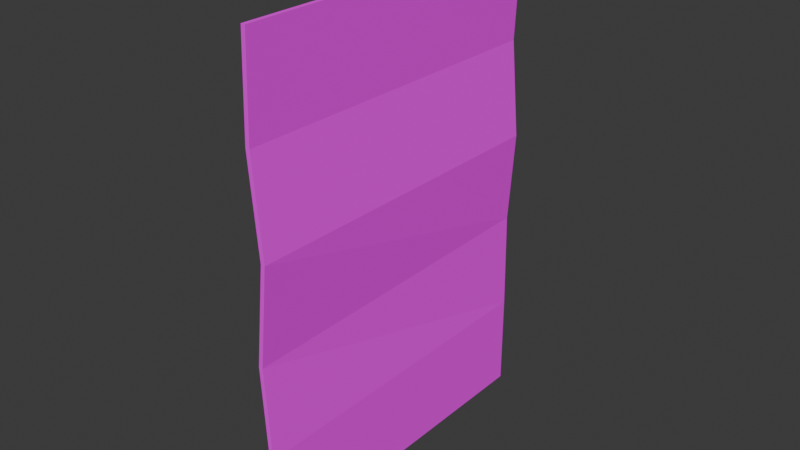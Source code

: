 # Source: Poster.blend  (saved by Blender 4.1.24; exported with 4.5.12 LTS)
import bpy
from mathutils import Matrix  # noqa: F401  (used for matrix-valued properties, if any)

bpy.ops.wm.read_factory_settings(use_empty=True)
scene = bpy.context.scene
scene.name = 'Scene'

# ---- collections
col_collection = bpy.data.collections.new('Collection'); scene.collection.children.link(col_collection)

# ---- images (referenced by path relative to the original .blend; pixels are not part of the script)
import os
ASSET_DIR = os.environ.get("B2B_ASSET_DIR", "")  # directory of the original .blend (textures are referenced by path, not embedded)
HERE = os.path.dirname(os.path.abspath(__file__))  # packed textures are extracted next to this script under _unpacked/

def load_image(name, relpath, width, height, colorspace="sRGB"):
    """Load a texture the original file referenced (path relative to the .blend, or extracted next to this script)."""
    p = next((c for c in (os.path.join(HERE, relpath), os.path.join(ASSET_DIR, relpath)) if relpath and os.path.exists(c)), "")
    if p:
        img = bpy.data.images.load(p, check_existing=True)
        img.name = name
    else:  # same state as the original file: an image datablock whose file is absent (Cycles renders it pink)
        img = bpy.data.images.new(name, width, height)
        img.source = "FILE"
        img.filepath = "//" + (relpath or name)
    img.colorspace_settings.name = colorspace
    return img
img_controls_poster_png = load_image('Controls_Poster.png', 'Controls_Poster.png', 1024, 1024, 'sRGB')

# ---- materials (node trees are filled in below, after node groups)
mat_material_001 = bpy.data.materials.new('Material.001')
mat_material_002 = bpy.data.materials.new('Material.002')

# ---- material node trees
mat_material_001.use_nodes = True; mat_material_001.node_tree.nodes.clear()
_N = mat_material_001.node_tree.nodes; _L = mat_material_001.node_tree.links
n0 = _N.new('ShaderNodeBsdfPrincipled'); n0.name = 'Principled BSDF'; n0.location = (10, 300)
n0.inputs[2].default_value = 1.0
n1 = _N.new('ShaderNodeOutputMaterial'); n1.name = 'Material Output'; n1.location = (300, 300)
n2 = _N.new('ShaderNodeTexImage'); n2.name = 'Image Texture'; n2.location = (-280, 280)
n2.image = img_controls_poster_png
_L.new(n0.outputs[0], n1.inputs[0])
_L.new(n2.outputs[0], n0.inputs[0])
n1.is_active_output = True
mat_material_002.use_nodes = True; mat_material_002.node_tree.nodes.clear()
_N = mat_material_002.node_tree.nodes; _L = mat_material_002.node_tree.links
n0 = _N.new('ShaderNodeBsdfPrincipled'); n0.name = 'Principled BSDF'; n0.location = (10, 300)
n1 = _N.new('ShaderNodeOutputMaterial'); n1.name = 'Material Output'; n1.location = (300, 300)
_L.new(n0.outputs[0], n1.inputs[0])
n1.is_active_output = True

# ---- world
world_world = bpy.data.worlds.new('World'); scene.world = world_world
world_world.use_nodes = True; world_world.node_tree.nodes.clear()
_N = world_world.node_tree.nodes; _L = world_world.node_tree.links
n0 = _N.new('ShaderNodeOutputWorld'); n0.name = 'World Output'; n0.location = (300, 300)
n1 = _N.new('ShaderNodeBackground'); n1.name = 'Background'; n1.location = (10, 300)
n1.inputs[0].default_value = (0.05088, 0.05088, 0.05088, 1.0)
_L.new(n1.outputs[0], n0.inputs[0])
n0.is_active_output = True
world_world.color = (0.05088, 0.05088, 0.05088)
world_world.use_sun_shadow = False
world_world.sun_shadow_jitter_overblur = 0.0

# ---- meshes
me_plane = bpy.data.meshes.new('Plane')
me_plane.from_pydata([(-1.192e-07, 1.0, -1.4), (5.96e-08, 1.0, 1.4), (-5.96e-08, -1.0, -1.4), (1.192e-07, -1.0, 1.4), (-8.345e-08, 1.0, -0.84), (-0.009218, 0.9997, -0.2585), (0.02657, 1.0, 0.28), (-0.02334, 1.0, 0.84), (-0.02334, -1.0, 0.84), (0.02657, -1.0, 0.28), (-0.03422, -0.9997, -0.3041), (-2.384e-08, -1.0, -0.84), (0.02226, 0.1993, 1.567), (-0.001329, 0.1997, 1.274), (0.02226, 0.4708, 1.569), (-0.001329, 0.4708, 1.273), (0.006052, 0.1993, 1.484), (-0.001283, 0.1993, 1.348), (-0.001283, 0.4708, 1.348), (0.006052, 0.4708, 1.484), (0.03812, 0.4708, 1.568), (0.03812, 0.1993, 1.567), (0.01458, 0.1993, 1.347), (0.01454, 0.1997, 1.272), (0.01454, 0.4708, 1.272), (0.02192, 0.4708, 1.483), (0.02192, 0.1993, 1.483), (0.01458, 0.4708, 1.347), (0.02226, 0.3953, 1.568), (0.02226, 0.3803, 1.552), (0.02226, 0.2968, 1.568), (0.02226, 0.2898, 1.552), (0.02226, 0.2802, 1.569), (-0.001329, 0.2446, 1.281), (-0.001329, 0.2899, 1.273), (-0.001329, 0.3351, 1.273), (-0.001329, 0.3803, 1.281), (-0.001329, 0.3857, 1.272), (0.006052, 0.2446, 1.484), (0.006052, 0.2898, 1.484), (0.006052, 0.3351, 1.484), (0.006052, 0.3803, 1.484), (0.006052, 0.4255, 1.484), (-0.001283, 0.2446, 1.348), (-0.001283, 0.2898, 1.348), (-0.001283, 0.3351, 1.348), (-0.001283, 0.3803, 1.348), (-0.001283, 0.4255, 1.348), (0.03812, 0.3953, 1.566), (0.03812, 0.3803, 1.55), (0.03812, 0.2968, 1.567), (0.03812, 0.2898, 1.55), (0.03812, 0.2802, 1.568), (0.01454, 0.2446, 1.28), (0.01454, 0.2899, 1.271), (0.01454, 0.3351, 1.271), (0.01454, 0.3803, 1.28), (0.01454, 0.3857, 1.271), (0.02192, 0.2446, 1.483), (0.02192, 0.2898, 1.483), (0.02192, 0.3351, 1.483), (0.02192, 0.3803, 1.483), (0.02192, 0.4255, 1.483), (0.01458, 0.2446, 1.347), (0.01458, 0.2898, 1.347), (0.01458, 0.3351, 1.347), (0.01458, 0.3803, 1.347), (0.01458, 0.4255, 1.347), (0.02226, 0.3728, 1.569), (-0.001329, 0.3746, 1.271), (0.006052, 0.3577, 1.484), (-0.001283, 0.3577, 1.348), (0.03812, 0.3728, 1.567), (0.01454, 0.3746, 1.27), (0.02192, 0.3577, 1.483), (0.01458, 0.3577, 1.347), (-0.02515, -0.9999, -1.4), (-0.02515, 1.0, -1.4), (-0.04849, 1.0, 0.84), (-0.02515, 1.0, 1.4), (-0.02515, -0.9999, 1.4), (-0.02515, -0.9999, -0.84), (-0.02515, 1.0, -0.84), (-0.03437, 0.9997, -0.2585), (0.001422, 1.0, 0.28), (-0.04849, -0.9999, 0.84), (0.001422, -0.9999, 0.28), (-0.05937, -0.9996, -0.3041)], [], [(7, 1, 3, 8), (0, 4, 11, 2), (4, 5, 10, 11), (5, 6, 9, 10), (6, 7, 8, 9), (47, 18, 15, 37), (28, 14, 19, 42), (67, 27, 25, 62), (67, 57, 24, 27), (48, 62, 25, 20), (18, 19, 25, 27), (16, 17, 22, 26), (16, 38, 43, 17), (19, 14, 20, 25), (32, 12, 21, 52), (15, 18, 27, 24), (12, 16, 26, 21), (17, 13, 23, 22), (37, 15, 24, 57), (13, 33, 53, 23), (33, 34, 54, 53), (34, 35, 55, 54), (69, 36, 56, 73), (36, 37, 57, 56), (14, 28, 48, 20), (28, 29, 49, 48), (68, 30, 50, 72), (30, 31, 51, 50), (31, 32, 52, 51), (58, 63, 64, 59), (59, 64, 65, 60), (74, 75, 66, 61), (61, 66, 67, 62), (70, 71, 45, 40), (21, 26, 58, 52), (52, 58, 59, 51), (51, 59, 60, 50), (72, 74, 61, 49), (49, 61, 62, 48), (22, 23, 53, 63), (63, 53, 54, 64), (64, 54, 55, 65), (75, 73, 56, 66), (66, 56, 57, 67), (38, 39, 44, 43), (39, 40, 45, 44), (70, 41, 46, 71), (41, 42, 47, 46), (26, 22, 63, 58), (12, 32, 38, 16), (32, 31, 39, 38), (31, 30, 40, 39), (68, 29, 41, 70), (29, 28, 42, 41), (17, 43, 33, 13), (43, 44, 34, 33), (44, 45, 35, 34), (71, 46, 36, 69), (46, 47, 37, 36), (45, 71, 69, 35), (30, 68, 70, 40), (65, 75, 74, 60), (65, 55, 73, 75), (50, 60, 74, 72), (29, 68, 72, 49), (35, 69, 73, 55), (18, 47, 42, 19), (78, 85, 80, 79), (77, 76, 81, 82), (82, 81, 87, 83), (83, 87, 86, 84), (84, 86, 85, 78), (4, 82, 83, 5), (1, 79, 80, 3), (8, 85, 86, 9), (5, 83, 84, 6), (11, 81, 76, 2), (9, 86, 87, 10), (2, 76, 77, 0), (6, 84, 78, 7), (0, 77, 82, 4), (10, 87, 81, 11), (7, 78, 79, 1), (3, 80, 85, 8)])
me_plane.polygons.foreach_set('material_index', [0, 0, 0, 0, 0, 1, 1, 1, 1, 1, 1, 1, 1, 1, 1, 1, 1, 1, 1, 1, 1, 1, 1, 1, 1, 1, 1, 1, 1, 1, 1, 1, 1, 1, 1, 1, 1, 1, 1, 1, 1, 1, 1, 1, 1, 1, 1, 1, 1, 1, 1, 1, 1, 1, 1, 1, 1, 1, 1, 1, 1, 1, 1, 1, 1, 1, 1, 0, 0, 0, 0, 0, 0, 0, 0, 0, 0, 0, 0, 0, 0, 0, 0, 0])
_uv = me_plane.uv_layers.new(name='UVMap')
_uv.uv.foreach_set('vector', [1.0, 0.8001, 1.0, 1.0, -0.0003043, 1.0, -0.0003043, 0.8001, 1.0, -0.0001611, 1.0, 0.1999, -0.0003043, 0.1999, -0.0003043, -0.000161, 1.0, 0.1999, 1.0, 0.4, -0.0003043, 0.4, -0.0003043, 0.1999, 1.0, 0.4, 1.0, 0.6, -0.0003043, 0.6, -0.0003043, 0.4, 1.0, 0.6, 1.0, 0.8001, -0.0003043, 0.8001, -0.0003043, 0.6, 0.75, 0.8333, 0.75, 1.0, 1.0, 1.0, 1.0, 0.8333, 0.0, 0.8333, 0.0, 1.0, 0.25, 1.0, 0.25, 0.8333, 0.75, 0.8333, 0.75, 1.0, 0.25, 1.0, 0.25, 0.8333, 0.75, 0.8333, 1.0, 0.8333, 1.0, 1.0, 0.75, 1.0, 0.0, 0.8333, 0.25, 0.8333, 0.25, 1.0, 0.0, 1.0, 0.75, 1.0, 0.25, 1.0, 0.25, 1.0, 0.75, 1.0, 0.25, 0.0, 0.75, 0.0, 0.75, 0.0, 0.25, 0.0, 0.25, 0.0, 0.25, 0.1667, 0.75, 0.1667, 0.75, 0.0, 0.25, 1.0, 0.0, 1.0, 0.0, 1.0, 0.25, 1.0, 0.0, 0.1667, 0.0, 0.0, 0.0, 0.0, 0.0, 0.1667, 1.0, 1.0, 0.75, 1.0, 0.75, 1.0, 1.0, 1.0, 0.0, 0.0, 0.25, 0.0, 0.25, 0.0, 0.0, 0.0, 0.75, 0.0, 1.0, 0.0, 1.0, 0.0, 0.75, 0.0, 1.0, 0.8333, 1.0, 1.0, 1.0, 1.0, 1.0, 0.8333, 1.0, 0.0, 1.0, 0.1667, 1.0, 0.1667, 1.0, 0.0, 1.0, 0.1667, 1.0, 0.3333, 1.0, 0.3333, 1.0, 0.1667, 1.0, 0.3333, 1.0, 0.5, 1.0, 0.5, 1.0, 0.3333, 1.0, 0.5833, 1.0, 0.6667, 1.0, 0.6667, 1.0, 0.5833, 1.0, 0.6667, 1.0, 0.8333, 1.0, 0.8333, 1.0, 0.6667, 0.0, 1.0, 0.0, 0.8333, 0.0, 0.8333, 0.0, 1.0, 0.0, 0.8333, 0.0, 0.6667, 0.0, 0.6667, 0.0, 0.8333, 0.0, 0.5833, 0.0, 0.5, 0.0, 0.5, 0.0, 0.5833, 0.0, 0.5, 0.0, 0.3333, 0.0, 0.3333, 0.0, 0.5, 0.0, 0.3333, 0.0, 0.1667, 0.0, 0.1667, 0.0, 0.3333, 0.25, 0.1667, 0.75, 0.1667, 0.75, 0.3333, 0.25, 0.3333, 0.25, 0.3333, 0.75, 0.3333, 0.75, 0.5, 0.25, 0.5, 0.25, 0.5833, 0.75, 0.5833, 0.75, 0.6667, 0.25, 0.6667, 0.25, 0.6667, 0.75, 0.6667, 0.75, 0.8333, 0.25, 0.8333, 0.25, 0.5833, 0.75, 0.5833, 0.75, 0.5, 0.25, 0.5, 0.0, 0.0, 0.25, 0.0, 0.25, 0.1667, 0.0, 0.1667, 0.0, 0.1667, 0.25, 0.1667, 0.25, 0.3333, 0.0, 0.3333, 0.0, 0.3333, 0.25, 0.3333, 0.25, 0.5, 0.0, 0.5, 0.0, 0.5833, 0.25, 0.5833, 0.25, 0.6667, 0.0, 0.6667, 0.0, 0.6667, 0.25, 0.6667, 0.25, 0.8333, 0.0, 0.8333, 0.75, 0.0, 1.0, 0.0, 1.0, 0.1667, 0.75, 0.1667, 0.75, 0.1667, 1.0, 0.1667, 1.0, 0.3333, 0.75, 0.3333, 0.75, 0.3333, 1.0, 0.3333, 1.0, 0.5, 0.75, 0.5, 0.75, 0.5833, 1.0, 0.5833, 1.0, 0.6667, 0.75, 0.6667, 0.75, 0.6667, 1.0, 0.6667, 1.0, 0.8333, 0.75, 0.8333, 0.25, 0.1667, 0.25, 0.3333, 0.75, 0.3333, 0.75, 0.1667, 0.25, 0.3333, 0.25, 0.5, 0.75, 0.5, 0.75, 0.3333, 0.25, 0.5833, 0.25, 0.6667, 0.75, 0.6667, 0.75, 0.5833, 0.25, 0.6667, 0.25, 0.8333, 0.75, 0.8333, 0.75, 0.6667, 0.25, 0.0, 0.75, 0.0, 0.75, 0.1667, 0.25, 0.1667, 0.0, 0.0, 0.0, 0.1667, 0.25, 0.1667, 0.25, 0.0, 0.0, 0.1667, 0.0, 0.3333, 0.25, 0.3333, 0.25, 0.1667, 0.0, 0.3333, 0.0, 0.5, 0.25, 0.5, 0.25, 0.3333, 0.0, 0.5833, 0.0, 0.6667, 0.25, 0.6667, 0.25, 0.5833, 0.0, 0.6667, 0.0, 0.8333, 0.25, 0.8333, 0.25, 0.6667, 0.75, 0.0, 0.75, 0.1667, 1.0, 0.1667, 1.0, 0.0, 0.75, 0.1667, 0.75, 0.3333, 1.0, 0.3333, 1.0, 0.1667, 0.75, 0.3333, 0.75, 0.5, 1.0, 0.5, 1.0, 0.3333, 0.75, 0.5833, 0.75, 0.6667, 1.0, 0.6667, 1.0, 0.5833, 0.75, 0.6667, 0.75, 0.8333, 1.0, 0.8333, 1.0, 0.6667, 0.75, 0.5, 0.75, 0.5833, 1.0, 0.5833, 1.0, 0.5, 0.0, 0.5, 0.0, 0.5833, 0.25, 0.5833, 0.25, 0.5, 0.75, 0.5, 0.75, 0.5833, 0.25, 0.5833, 0.25, 0.5, 0.75, 0.5, 1.0, 0.5, 1.0, 0.5833, 0.75, 0.5833, 0.0, 0.5, 0.25, 0.5, 0.25, 0.5833, 0.0, 0.5833, 0.0, 0.6667, 0.0, 0.5833, 0.0, 0.5833, 0.0, 0.6667, 1.0, 0.5, 1.0, 0.5833, 1.0, 0.5833, 1.0, 0.5, 0.75, 1.0, 0.75, 0.8333, 0.25, 0.8333, 0.25, 1.0, 0.5127, 0.743, 0.3542, 0.743, 0.3542, 0.7747, 0.5127, 0.7747, 0.5127, 0.6163, 0.3542, 0.6163, 0.3542, 0.648, 0.5127, 0.648, 0.5127, 0.648, 0.3542, 0.648, 0.3542, 0.6796, 0.5127, 0.6796, 0.5127, 0.6796, 0.3542, 0.6796, 0.3542, 0.7113, 0.5127, 0.7113, 0.5127, 0.7113, 0.3542, 0.7113, 0.3542, 0.743, 0.5127, 0.743, 0.5127, 0.648, 0.5127, 0.648, 0.5127, 0.6796, 0.5127, 0.6796, 0.5127, 0.7747, 0.5127, 0.7747, 0.3542, 0.7747, 0.3542, 0.7747, 0.3542, 0.743, 0.3542, 0.743, 0.3542, 0.7113, 0.3542, 0.7113, 0.5127, 0.6796, 0.5127, 0.6796, 0.5127, 0.7113, 0.5127, 0.7113, 0.3542, 0.648, 0.3542, 0.648, 0.3542, 0.6163, 0.3542, 0.6163, 0.3542, 0.7113, 0.3542, 0.7113, 0.3542, 0.6796, 0.3542, 0.6796, 0.3542, 0.6163, 0.3542, 0.6163, 0.5127, 0.6163, 0.5127, 0.6163, 0.5127, 0.7113, 0.5127, 0.7113, 0.5127, 0.743, 0.5127, 0.743, 0.5127, 0.6163, 0.5127, 0.6163, 0.5127, 0.648, 0.5127, 0.648, 0.3542, 0.6796, 0.3542, 0.6796, 0.3542, 0.648, 0.3542, 0.648, 0.5127, 0.743, 0.5127, 0.743, 0.5127, 0.7747, 0.5127, 0.7747, 0.3542, 0.7747, 0.3542, 0.7747, 0.3542, 0.743, 0.3542, 0.743])
me_plane.materials.append(mat_material_001)
me_plane.materials.append(mat_material_002)
me_plane.update()

# ---- objects
ob_plane = bpy.data.objects.new('Plane', me_plane)

# ---- transforms, parenting, visibility, modifiers, constraints
ob_plane.location = (0.0, 0.0, 0.0)

# ---- collection membership
col_collection.objects.link(ob_plane)

# ---- scene / render settings (as saved in the file)
scene.frame_start = 1; scene.frame_end = 250; scene.frame_set(1)
scene.render.engine = 'CYCLES'
scene.cycles.sampling_pattern = 'TABULATED_SOBOL'
scene.eevee.ray_tracing_options.trace_max_roughness = 0.0
bpy.context.view_layer.update()

# ---- added for rendering (the .blend has no active camera and no usable light): camera, sun
cam_auto = bpy.data.cameras.new('AutoCamera')
cam_auto.lens = 50.0
cam_auto.sensor_width = 36.0
cam_auto.clip_end = 1000.0
ob_auto_camera = bpy.data.objects.new('AutoCamera', cam_auto)
scene.collection.objects.link(ob_auto_camera)
ob_auto_camera.location = (3.30291, -3.97621, 2.73543)
ob_auto_camera.rotation_euler = (1.09748, -7.21219e-08, 0.694738)
scene.camera = ob_auto_camera
light_auto_sun = bpy.data.lights.new('AutoSun', 'SUN')
light_auto_sun.energy = 3.0
light_auto_sun.angle = 0.0523599
ob_auto_sun = bpy.data.objects.new('AutoSun', light_auto_sun)
scene.collection.objects.link(ob_auto_sun)
ob_auto_sun.rotation_euler = (0.872665, 0.174533, 0.523599)
bpy.context.view_layer.update()
